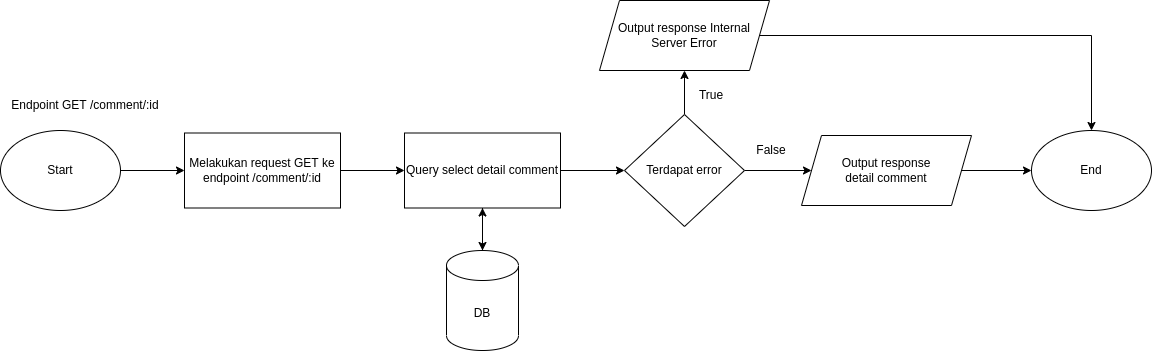

The diagram above was exported from draw.io. Its source (the exported page's mxGraphModel, read from the mxfile embedded in the PNG):
<mxGraphModel dx="1583" dy="570" grid="1" gridSize="10" guides="1" tooltips="1" connect="1" arrows="1" fold="1" page="1" pageScale="1" pageWidth="827" pageHeight="1169" math="0" shadow="0">
  <root>
    <mxCell id="0" />
    <mxCell id="1" parent="0" />
    <mxCell id="tI6alnKEP4bBMhDFrzwk-48" value="Start" style="ellipse;whiteSpace=wrap;html=1;" vertex="1" parent="1">
      <mxGeometry x="30" y="610" width="120" height="80" as="geometry" />
    </mxCell>
    <mxCell id="tI6alnKEP4bBMhDFrzwk-49" value="Endpoint GET /comment/:id" style="text;html=1;strokeColor=none;fillColor=none;align=center;verticalAlign=middle;whiteSpace=wrap;rounded=0;" vertex="1" parent="1">
      <mxGeometry x="40" y="570" width="150" height="30" as="geometry" />
    </mxCell>
    <mxCell id="tI6alnKEP4bBMhDFrzwk-50" style="edgeStyle=orthogonalEdgeStyle;rounded=0;orthogonalLoop=1;jettySize=auto;html=1;" edge="1" parent="1" source="tI6alnKEP4bBMhDFrzwk-48" target="tI6alnKEP4bBMhDFrzwk-52">
      <mxGeometry relative="1" as="geometry">
        <mxPoint x="359.9999999999998" y="650" as="sourcePoint" />
      </mxGeometry>
    </mxCell>
    <mxCell id="tI6alnKEP4bBMhDFrzwk-51" style="edgeStyle=orthogonalEdgeStyle;rounded=0;orthogonalLoop=1;jettySize=auto;html=1;" edge="1" parent="1" source="tI6alnKEP4bBMhDFrzwk-52" target="tI6alnKEP4bBMhDFrzwk-57">
      <mxGeometry relative="1" as="geometry" />
    </mxCell>
    <mxCell id="tI6alnKEP4bBMhDFrzwk-52" value="Melakukan request GET ke endpoint /comment/:id" style="whiteSpace=wrap;html=1;" vertex="1" parent="1">
      <mxGeometry x="214" y="612.5" width="156" height="75" as="geometry" />
    </mxCell>
    <mxCell id="tI6alnKEP4bBMhDFrzwk-53" style="edgeStyle=orthogonalEdgeStyle;rounded=0;orthogonalLoop=1;jettySize=auto;html=1;" edge="1" parent="1" source="tI6alnKEP4bBMhDFrzwk-54" target="tI6alnKEP4bBMhDFrzwk-57">
      <mxGeometry relative="1" as="geometry" />
    </mxCell>
    <mxCell id="tI6alnKEP4bBMhDFrzwk-54" value="DB" style="shape=cylinder3;whiteSpace=wrap;html=1;boundedLbl=1;backgroundOutline=1;size=15;" vertex="1" parent="1">
      <mxGeometry x="476" y="730" width="72" height="100" as="geometry" />
    </mxCell>
    <mxCell id="tI6alnKEP4bBMhDFrzwk-55" style="edgeStyle=orthogonalEdgeStyle;rounded=0;orthogonalLoop=1;jettySize=auto;html=1;" edge="1" parent="1" source="tI6alnKEP4bBMhDFrzwk-57" target="tI6alnKEP4bBMhDFrzwk-54">
      <mxGeometry relative="1" as="geometry" />
    </mxCell>
    <mxCell id="tI6alnKEP4bBMhDFrzwk-56" style="edgeStyle=orthogonalEdgeStyle;rounded=0;orthogonalLoop=1;jettySize=auto;html=1;" edge="1" parent="1" source="tI6alnKEP4bBMhDFrzwk-57" target="tI6alnKEP4bBMhDFrzwk-60">
      <mxGeometry relative="1" as="geometry" />
    </mxCell>
    <mxCell id="tI6alnKEP4bBMhDFrzwk-57" value="Query select detail comment" style="whiteSpace=wrap;html=1;" vertex="1" parent="1">
      <mxGeometry x="434" y="612.5" width="156" height="75" as="geometry" />
    </mxCell>
    <mxCell id="tI6alnKEP4bBMhDFrzwk-58" style="edgeStyle=orthogonalEdgeStyle;rounded=0;orthogonalLoop=1;jettySize=auto;html=1;" edge="1" parent="1" source="tI6alnKEP4bBMhDFrzwk-60" target="tI6alnKEP4bBMhDFrzwk-62">
      <mxGeometry relative="1" as="geometry" />
    </mxCell>
    <mxCell id="tI6alnKEP4bBMhDFrzwk-59" style="edgeStyle=orthogonalEdgeStyle;rounded=0;orthogonalLoop=1;jettySize=auto;html=1;" edge="1" parent="1" source="tI6alnKEP4bBMhDFrzwk-60" target="tI6alnKEP4bBMhDFrzwk-64">
      <mxGeometry relative="1" as="geometry" />
    </mxCell>
    <mxCell id="tI6alnKEP4bBMhDFrzwk-60" value="Terdapat error" style="rhombus;whiteSpace=wrap;html=1;" vertex="1" parent="1">
      <mxGeometry x="654" y="594" width="120" height="112" as="geometry" />
    </mxCell>
    <mxCell id="tI6alnKEP4bBMhDFrzwk-61" style="edgeStyle=orthogonalEdgeStyle;rounded=0;orthogonalLoop=1;jettySize=auto;html=1;" edge="1" parent="1" source="tI6alnKEP4bBMhDFrzwk-62" target="tI6alnKEP4bBMhDFrzwk-67">
      <mxGeometry relative="1" as="geometry" />
    </mxCell>
    <mxCell id="tI6alnKEP4bBMhDFrzwk-62" value="Output response Internal Server Error" style="shape=parallelogram;perimeter=parallelogramPerimeter;whiteSpace=wrap;html=1;fixedSize=1;" vertex="1" parent="1">
      <mxGeometry x="629" y="480" width="170" height="70" as="geometry" />
    </mxCell>
    <mxCell id="tI6alnKEP4bBMhDFrzwk-63" style="edgeStyle=orthogonalEdgeStyle;rounded=0;orthogonalLoop=1;jettySize=auto;html=1;" edge="1" parent="1" source="tI6alnKEP4bBMhDFrzwk-64" target="tI6alnKEP4bBMhDFrzwk-67">
      <mxGeometry relative="1" as="geometry" />
    </mxCell>
    <mxCell id="tI6alnKEP4bBMhDFrzwk-64" value="Output response&lt;br&gt;detail comment" style="shape=parallelogram;perimeter=parallelogramPerimeter;whiteSpace=wrap;html=1;fixedSize=1;" vertex="1" parent="1">
      <mxGeometry x="831" y="615" width="170" height="70" as="geometry" />
    </mxCell>
    <mxCell id="tI6alnKEP4bBMhDFrzwk-65" value="True" style="text;html=1;strokeColor=none;fillColor=none;align=center;verticalAlign=middle;whiteSpace=wrap;rounded=0;" vertex="1" parent="1">
      <mxGeometry x="711" y="560" width="60" height="30" as="geometry" />
    </mxCell>
    <mxCell id="tI6alnKEP4bBMhDFrzwk-66" value="False" style="text;html=1;strokeColor=none;fillColor=none;align=center;verticalAlign=middle;whiteSpace=wrap;rounded=0;" vertex="1" parent="1">
      <mxGeometry x="771" y="615" width="60" height="30" as="geometry" />
    </mxCell>
    <mxCell id="tI6alnKEP4bBMhDFrzwk-67" value="End" style="ellipse;whiteSpace=wrap;html=1;" vertex="1" parent="1">
      <mxGeometry x="1061" y="610" width="120" height="80" as="geometry" />
    </mxCell>
  </root>
</mxGraphModel>